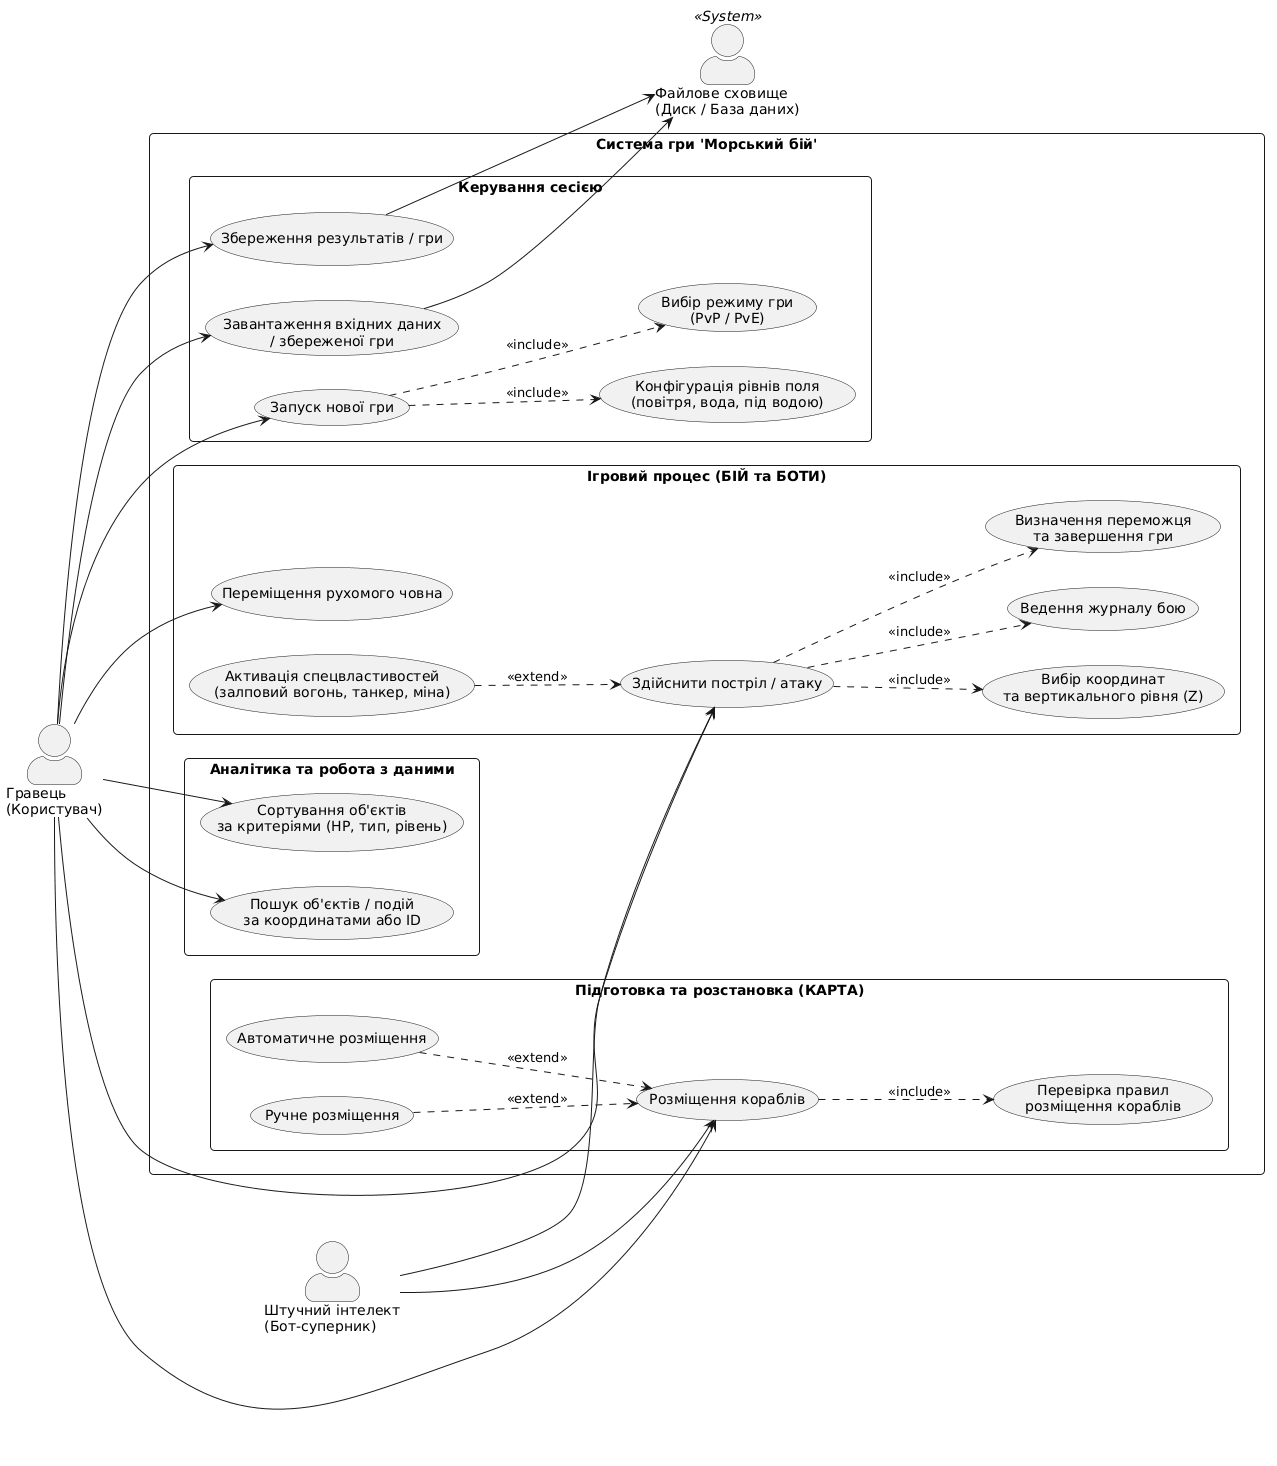

The diagram above was rendered by PlantUML. Its source (embedded in the PNG):
@startuml
left to right direction
skinparam packageStyle rectangle
skinparam shadowing false
skinparam actorStyle awesome
skinparam roundcorner 8

actor "Гравець\n(Користувач)" as Player
actor "Штучний інтелект\n(Бот-суперник)" as AI
actor "Файлове сховище\n(Диск / База даних)" as Storage << System >>

rectangle "Система гри 'Морський бій'" {

    package "Керування сесією" {
        usecase "Запуск нової гри" as UC_NewGame
        usecase "Вибір режиму гри\n(PvP / PvE)" as UC_SelectMode
        usecase "Конфігурація рівнів поля\n(повітря, вода, під водою)" as UC_ConfigBoard
        usecase "Збереження результатів / гри" as UC_SaveGame
        usecase "Завантаження вхідних даних\n/ збереженої гри" as UC_LoadData
    }

    package "Підготовка та розстановка (КАРТА)" {
        usecase "Розміщення кораблів" as UC_PlaceShips
        usecase "Автоматичне розміщення" as UC_AutoPlace
        usecase "Ручне розміщення" as UC_ManualPlace
        usecase "Перевірка правил\nрозміщення кораблів" as UC_ValidatePlacement
    }

    package "Ігровий процес (БІЙ та БОТИ)" {
        usecase "Здійснити постріл / атаку" as UC_MakeShot
        usecase "Вибір координат\nта вертикального рівня (Z)" as UC_SelectLevel
        usecase "Активація спецвластивостей\n(залповий вогонь, танкер, міна)" as UC_SpecialAbility
        usecase "Переміщення рухомого човна" as UC_MoveBoat
        usecase "Ведення журналу бою" as UC_LogAction
        usecase "Визначення переможця\nта завершення гри" as UC_DetermineWinner
    }

    package "Аналітика та робота з даними" {
        usecase "Сортування об'єктів\nза критеріями (HP, тип, рівень)" as UC_SortObjects
        usecase "Пошук об'єктів / подій\nза координатами або ID" as UC_SearchObjects
    }
}

' Зв'язки користувача (Гравця)
Player --> UC_NewGame
Player --> UC_SaveGame
Player --> UC_LoadData
Player --> UC_PlaceShips
Player --> UC_MakeShot
Player --> UC_MoveBoat
Player --> UC_SortObjects
Player --> UC_SearchObjects

' Зв'язки штучного інтелекту (Бота)
AI --> UC_PlaceShips
AI --> UC_MakeShot

' Взаємодія зі сховищем даних
UC_SaveGame --> Storage
UC_LoadData --> Storage

' Включення (include) обов'язкових кроків
UC_NewGame ..> UC_SelectMode : <<include>>
UC_NewGame ..> UC_ConfigBoard : <<include>>
UC_PlaceShips ..> UC_ValidatePlacement : <<include>>
UC_MakeShot ..> UC_SelectLevel : <<include>>
UC_MakeShot ..> UC_LogAction : <<include>>
UC_MakeShot ..> UC_DetermineWinner : <<include>>

' Розширення (extend) варіантів поведінки
UC_AutoPlace ..> UC_PlaceShips : <<extend>>
UC_ManualPlace ..> UC_PlaceShips : <<extend>>
UC_SpecialAbility ..> UC_MakeShot : <<extend>>
@enduml